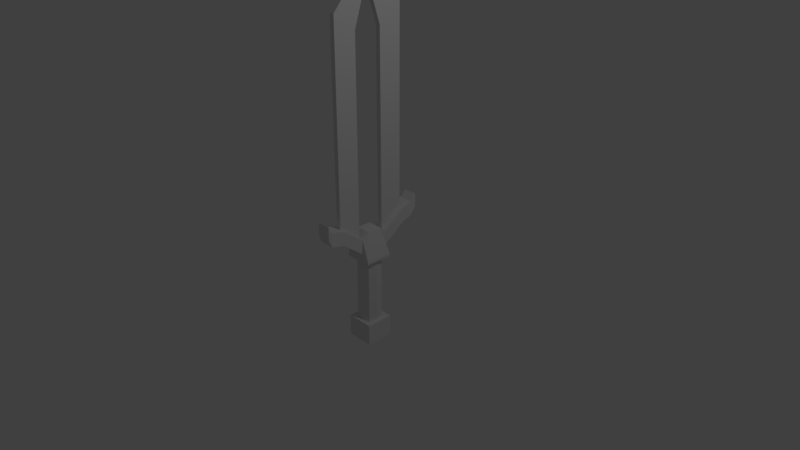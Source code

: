 # Source: sword.blend  (saved by Blender 2.78.0; exported with 4.5.12 LTS)
import bpy
from mathutils import Matrix  # noqa: F401  (used for matrix-valued properties, if any)

bpy.ops.wm.read_factory_settings(use_empty=True)
scene = bpy.context.scene
scene.name = 'Scene'

# ---- collections
col_collection_1 = bpy.data.collections.new('Collection 1'); scene.collection.children.link(col_collection_1)

# ---- images (referenced by path relative to the original .blend; pixels are not part of the script)
import os
ASSET_DIR = os.environ.get("B2B_ASSET_DIR", "")  # directory of the original .blend (textures are referenced by path, not embedded)
HERE = os.path.dirname(os.path.abspath(__file__))  # packed textures are extracted next to this script under _unpacked/

def load_image(name, relpath, width, height, colorspace="sRGB"):
    """Load a texture the original file referenced (path relative to the .blend, or extracted next to this script)."""
    p = next((c for c in (os.path.join(HERE, relpath), os.path.join(ASSET_DIR, relpath)) if relpath and os.path.exists(c)), "")
    if p:
        img = bpy.data.images.load(p, check_existing=True)
        img.name = name
    else:  # same state as the original file: an image datablock whose file is absent (Cycles renders it pink)
        img = bpy.data.images.new(name, width, height)
        img.source = "FILE"
        img.filepath = "//" + (relpath or name)
    img.colorspace_settings.name = colorspace
    return img
img_untitled = load_image('Untitled', '', 1024, 1024, 'sRGB')

# ---- materials (node trees are filled in below, after node groups)
mat_material = bpy.data.materials.new('Material')
mat_material.alpha_threshold = 0.0
mat_material.roughness = 0.5
mat_material.line_color = (0.0, 0.0, 0.0, 1.0)

# ---- material node trees
mat_material.use_nodes = True; mat_material.node_tree.nodes.clear()
_N = mat_material.node_tree.nodes; _L = mat_material.node_tree.links
n0 = _N.new('ShaderNodeOutputMaterial'); n0.name = 'Material Output'; n0.location = (300, 300)
n1 = _N.new('ShaderNodeBsdfDiffuse'); n1.name = 'Diffuse BSDF'; n1.location = (10, 300)
n2 = _N.new('ShaderNodeTexImage'); n2.name = 'Image Texture'; n2.location = (10, 170)
n2.width = 140
n2.image = img_untitled
_L.new(n1.outputs[0], n0.inputs[0])
n0.is_active_output = True

# ---- world
world_world = bpy.data.worlds.new('World'); scene.world = world_world
world_world.color = (0.05088, 0.05088, 0.05088)
world_world.use_sun_shadow = False
world_world.sun_shadow_jitter_overblur = 0.0
world_world.cycles.sampling_method = 'MANUAL'

# ---- cameras
cam_camera = bpy.data.cameras.new('Camera')
cam_camera.clip_end = 100.0
cam_camera.lens = 35.0
cam_camera.sensor_width = 32.0
cam_camera.sensor_height = 18.0
cam_camera.ortho_scale = 7.314
cam_camera.dof.focus_distance = 0.0

# ---- lights
light_lamp = bpy.data.lights.new('Lamp', 'POINT')
light_lamp.transmission_factor = 0.0
light_lamp.cutoff_distance = 30.0
light_lamp.energy = 100.0
light_lamp.shadow_buffer_clip_start = 1.001
light_lamp.shadow_soft_size = 0.1
light_lamp.shadow_maximum_resolution = 0.006
light_lamp.use_absolute_resolution = True

# ---- meshes
me_cube = bpy.data.meshes.new('Cube')
me_cube.from_pydata([(0.1866, 0.1886, -1.223), (0.1866, -0.1864, -1.223), (-0.1884, -0.1864, -1.223), (-0.1884, 0.1886, -1.223), (0.1866, 0.1886, -0.9691), (0.1866, -0.1864, -0.9691), (-0.1884, -0.1864, -0.9691), (-0.1884, 0.1886, -0.9691), (0.1866, 0.001106, -1.223), (-0.1884, 0.001106, -1.223), (0.1866, 0.001105, -0.9691), (-0.1884, 0.001106, -0.9691), (-0.0009, 0.1886, -1.223), (-0.0009001, -0.1864, -1.223), (-0.0009, 0.1886, -0.9691), (-0.0009002, -0.1864, -0.9691), (-0.0009001, 0.001106, -1.223), (0.136, 0.001018, -0.931), (0.1103, -0.1103, -0.931), (-0.001021, 0.1414, -0.931), (-0.1124, 0.1124, -0.931), (-0.001021, -0.1333, -0.931), (-0.1124, -0.1103, -0.931), (-0.1415, 0.001018, -0.931), (0.1103, 0.1124, -0.931), (0.1866, 0.001105, -0.9328), (0.1866, -0.1864, -0.9328), (-0.0009, 0.1886, -0.9328), (-0.1884, 0.1886, -0.9328), (-0.0009002, -0.1864, -0.9328), (-0.1884, -0.1864, -0.9328), (-0.1884, 0.001106, -0.9328), (0.1866, 0.1886, -0.9328), (0.136, 0.001018, -0.4795), (-0.1415, 0.001018, -0.4795), (-0.001021, 0.1414, -0.4795), (-0.001021, -0.1333, -0.4795), (0.1103, -0.1103, -0.4795), (-0.1124, 0.1124, -0.4795), (-0.1124, -0.1103, -0.4795), (0.1103, 0.1124, -0.4795), (0.09802, 0.1886, 0.2954), (0.09802, -0.1864, 0.2954), (-0.09982, -0.1864, 0.2954), (-0.09982, 0.1886, 0.2954), (0.09802, 0.1886, 0.09761), (0.09802, -0.1864, 0.09761), (-0.09982, -0.1864, 0.09761), (-0.09982, 0.1886, 0.09761), (0.09785, 0.001106, 0.384), (-0.09843, 0.001106, 0.384), (0.1866, 0.001105, 0.00907), (-0.1884, 0.001106, 0.00907), (-0.0009, 0.1886, 0.2954), (-0.0009001, -0.1864, 0.2954), (-0.0009, 0.1886, 0.09761), (-0.0009002, -0.1864, 0.09761), (-0.0002902, 0.001106, 0.384), (0.136, 0.001018, -0.02897), (0.1103, -0.1103, -0.02897), (-0.001021, 0.1414, -0.02897), (-0.1124, 0.1124, -0.02897), (-0.001021, -0.1333, -0.02897), (-0.1124, -0.1103, -0.02897), (-0.1415, 0.001018, -0.02897), (0.1103, 0.1124, -0.02897), (0.1866, 0.001105, -0.02725), (0.1866, -0.1864, -0.02725), (-0.0009, 0.1886, -0.02725), (-0.1884, 0.1886, -0.02725), (-0.0009002, -0.1864, -0.02725), (-0.1884, -0.1864, -0.02725), (-0.1884, 0.001106, -0.02725), (0.1866, 0.1886, -0.02725), (0.136, 0.001018, -0.4805), (-0.1415, 0.001018, -0.4805), (-0.001021, 0.1414, -0.4805), (-0.001021, -0.1333, -0.4805), (0.1103, -0.1103, -0.4805), (-0.1124, 0.1124, -0.4805), (-0.1124, -0.1103, -0.4805), (0.1103, 0.1124, -0.4805), (-0.0002902, 0.09925, 0.384), (-0.09843, 0.09925, 0.384), (0.09785, 0.09925, 0.384), (0.1866, 0.1886, 0.00907), (-0.0002902, -0.09703, 0.384), (-0.09843, -0.09703, 0.384), (0.09785, -0.09703, 0.384), (0.1866, -0.1864, 0.00907), (-0.1884, -0.1864, 0.00907), (-0.1884, 0.1886, 0.00907), (-0.0009, 0.1886, 0.00907), (-0.0009002, -0.1864, 0.00907), (-0.0009, 0.5025, 0.5251), (-0.0008999, 0.5025, 0.3273), (-0.09982, 0.5025, 0.5251), (0.09802, 0.5025, 0.5251), (0.09802, 0.5025, 0.3273), (-0.09982, 0.5025, 0.3273), (-0.0009003, -0.4879, 0.3273), (-0.0009002, -0.4879, 0.5251), (-0.09982, -0.4879, 0.5251), (0.09802, -0.4879, 0.5251), (0.09802, -0.4879, 0.3273), (-0.09982, -0.4879, 0.3273), (-0.0009003, -0.6739, 0.3722), (-0.0009002, -0.6739, 0.57), (-0.09982, -0.6739, 0.57), (0.09802, -0.6739, 0.57), (0.09802, -0.6739, 0.3722), (-0.09982, -0.6739, 0.3722), (-0.0008999, 0.6443, 0.57), (-0.0008999, 0.6443, 0.3722), (-0.09982, 0.6443, 0.57), (0.09802, 0.6443, 0.57), (0.09802, 0.6443, 0.3722), (-0.09982, 0.6443, 0.3722), (-0.0008999, 0.7284, 0.6552), (-0.0008999, 0.7284, 0.4697), (-0.09363, 0.7284, 0.6552), (0.09183, 0.7284, 0.6552), (0.09183, 0.7284, 0.4697), (-0.09363, 0.7284, 0.4697), (-0.0009003, -0.719, 0.4697), (-0.0009002, -0.719, 0.6552), (-0.09363, -0.719, 0.6552), (0.09183, -0.719, 0.6552), (0.09183, -0.719, 0.4697), (-0.09363, -0.719, 0.4697), (0.03395, 0.09925, 0.384), (0.03395, -0.09703, 0.384), (0.06449, 0.1886, 0.00907), (0.06449, -0.1864, 0.00907), (0.03395, 0.001106, 0.384), (0.06449, 0.1886, -0.02725), (0.06449, -0.1864, -0.02725), (0.03782, 0.1312, -0.02897), (0.03782, -0.1253, -0.02897), (0.03782, 0.1312, -0.4805), (0.03782, -0.1253, -0.4805), (0.03361, 0.1886, 0.2954), (0.03361, -0.1864, 0.2954), (0.03361, 0.1886, 0.09761), (0.03361, -0.1864, 0.09761), (0.03361, 0.5025, 0.5251), (0.03361, 0.5025, 0.3273), (0.03361, -0.4879, 0.5251), (0.03361, -0.4879, 0.3273), (0.03361, -0.6739, 0.57), (0.03361, -0.6739, 0.3722), (0.03361, 0.6443, 0.57), (0.03361, 0.6443, 0.3722), (0.03145, 0.7284, 0.6552), (0.03145, 0.7284, 0.4697), (0.03145, -0.719, 0.6552), (0.03145, -0.719, 0.4697), (-0.03118, 0.09925, 0.384), (-0.03118, -0.09703, 0.384), (-0.05989, 0.1886, 0.00907), (-0.05989, -0.1864, 0.00907), (-0.03118, 0.001106, 0.384), (-0.05989, 0.1886, -0.02725), (-0.05989, -0.1864, -0.02725), (-0.03606, 0.1322, -0.02897), (-0.03606, -0.1261, -0.02897), (-0.03606, 0.1322, -0.4805), (-0.03606, -0.1261, -0.4805), (-0.03203, 0.1886, 0.2954), (-0.03203, -0.1864, 0.2954), (-0.03203, 0.1886, 0.09761), (-0.03203, -0.1864, 0.09761), (-0.03203, 0.5025, 0.5251), (-0.03203, 0.5025, 0.3273), (-0.03203, -0.4879, 0.5251), (-0.03203, -0.4879, 0.3273), (-0.03203, -0.6739, 0.57), (-0.03203, -0.6739, 0.3722), (-0.03203, 0.6443, 0.57), (-0.03203, 0.6443, 0.3722), (-0.03008, 0.7284, 0.6552), (-0.03008, 0.7284, 0.4697), (-0.03008, -0.719, 0.6552), (-0.03008, -0.719, 0.4697), (-0.0009001, -0.1817, 2.929), (-0.0009002, -0.4833, 3.159), (0.03361, 0.1932, 2.929), (-0.0009001, 0.1932, 2.929), (0.03361, -0.1817, 2.929), (0.03361, 0.5071, 3.159), (-0.0009, 0.5071, 3.159), (0.03361, -0.4833, 3.159), (-0.03203, 0.1932, 2.929), (-0.03203, -0.1817, 2.929), (-0.03203, 0.5071, 3.159), (-0.03203, -0.4833, 3.159), (-0.0009001, 0.06822, 3.315), (-0.0009001, -0.05675, 3.315), (-0.03203, 0.06822, 3.315), (-0.03203, -0.05675, 3.315), (0.03361, 0.06822, 3.315), (0.03361, -0.05675, 3.315), (-0.03203, -0.1532, 3.545), (-0.03203, 0.177, 3.545), (0.03361, 0.177, 3.545), (0.03361, -0.1532, 3.545), (-0.0009001, 0.177, 3.545), (-0.0009002, -0.1532, 3.545), (-0.002586, -0.00247, 3.695), (-0.002586, 0.0263, 3.695), (0.003135, 0.0263, 3.695), (0.003135, -0.00247, 3.695), (0.0001274, 0.0263, 3.695), (0.0001274, -0.00247, 3.695)], [], [(16, 13, 2, 9), (5, 10, 25, 26), (8, 10, 5, 1), (13, 15, 6, 2), (9, 11, 7, 3), (14, 12, 3, 7), (2, 6, 11, 9), (0, 4, 10, 8), (6, 15, 29, 30), (12, 16, 9, 3), (0, 8, 16, 12), (15, 5, 26, 29), (4, 0, 12, 14), (1, 5, 15, 13), (10, 4, 32, 25), (8, 1, 13, 16), (17, 24, 40, 33), (24, 19, 35, 40), (19, 20, 38, 35), (20, 23, 34, 38), (11, 6, 30, 31), (4, 14, 27, 32), (7, 11, 31, 28), (14, 7, 28, 27), (17, 18, 26, 25), (20, 19, 27, 28), (21, 22, 30, 29), (23, 20, 28, 31), (24, 17, 25, 32), (22, 23, 31, 30), (19, 24, 32, 27), (18, 21, 29, 26), (22, 21, 36, 39), (18, 17, 33, 37), (21, 18, 37, 36), (23, 22, 39, 34), (161, 50, 87, 158), (89, 67, 66, 51), (49, 88, 89, 51), (171, 56, 100, 175), (50, 83, 91, 52), (41, 45, 98, 97), (87, 50, 52, 90), (84, 49, 51, 85), (160, 163, 70, 93), (157, 83, 50, 161), (130, 82, 57, 134), (133, 136, 67, 89), (48, 44, 96, 99), (141, 145, 189, 186), (51, 66, 73, 85), (134, 57, 86, 131), (58, 74, 81, 65), (137, 139, 76, 60), (164, 166, 79, 61), (61, 79, 75, 64), (52, 72, 71, 90), (132, 135, 68, 92), (91, 69, 72, 52), (159, 162, 69, 91), (58, 66, 67, 59), (164, 162, 68, 60), (165, 163, 71, 63), (64, 72, 69, 61), (65, 73, 66, 58), (63, 71, 72, 64), (137, 135, 73, 65), (138, 136, 70, 62), (165, 167, 77, 62), (59, 78, 74, 58), (138, 140, 78, 59), (64, 75, 80, 63), (168, 44, 83, 157), (45, 41, 84, 85), (169, 54, 86, 158), (42, 46, 89, 88), (47, 43, 87, 90), (44, 48, 91, 83), (170, 55, 92, 159), (171, 47, 90, 160), (141, 53, 82, 130), (142, 42, 88, 131), (143, 45, 85, 132), (144, 56, 93, 133), (99, 96, 114, 117), (145, 97, 115, 151), (143, 55, 95, 146), (141, 41, 97, 145), (170, 48, 99, 173), (101, 147, 191, 185), (175, 100, 106, 177), (148, 104, 110, 150), (46, 42, 103, 104), (43, 47, 105, 102), (169, 43, 102, 174), (144, 46, 104, 148), (108, 111, 129, 126), (149, 107, 125, 155), (104, 103, 109, 110), (147, 101, 107, 149), (102, 105, 111, 108), (174, 102, 108, 176), (115, 116, 122, 121), (179, 117, 123, 181), (172, 94, 112, 178), (146, 95, 113, 152), (173, 99, 117, 179), (97, 98, 116, 115), (181, 123, 120, 180), (154, 119, 118, 153), (151, 115, 121, 153), (117, 114, 120, 123), (178, 112, 118, 180), (152, 113, 119, 154), (182, 126, 129, 183), (155, 125, 124, 156), (176, 108, 126, 182), (150, 110, 128, 156), (177, 106, 124, 183), (110, 109, 127, 128), (106, 150, 156, 124), (127, 155, 156, 128), (116, 152, 154, 122), (112, 151, 153, 118), (122, 154, 153, 121), (98, 146, 152, 116), (103, 147, 149, 109), (109, 149, 155, 127), (56, 144, 148, 100), (100, 148, 150, 106), (168, 53, 187, 192), (45, 143, 146, 98), (94, 145, 151, 112), (46, 144, 133, 89), (55, 143, 132, 92), (54, 142, 131, 86), (41, 141, 130, 84), (62, 77, 140, 138), (59, 67, 136, 138), (60, 68, 135, 137), (85, 73, 135, 132), (65, 81, 139, 137), (49, 134, 131, 88), (42, 142, 147, 103), (93, 70, 136, 133), (84, 130, 134, 49), (111, 177, 183, 129), (107, 176, 182, 125), (125, 182, 183, 124), (114, 178, 180, 120), (119, 181, 180, 118), (95, 173, 179, 113), (96, 172, 178, 114), (113, 179, 181, 119), (101, 174, 176, 107), (172, 168, 192, 194), (105, 175, 177, 111), (44, 168, 172, 96), (55, 170, 173, 95), (56, 171, 160, 93), (48, 170, 159, 91), (43, 169, 158, 87), (53, 168, 157, 82), (63, 80, 167, 165), (62, 70, 163, 165), (61, 69, 162, 164), (92, 68, 162, 159), (60, 76, 166, 164), (82, 157, 161, 57), (90, 71, 163, 160), (47, 171, 175, 105), (57, 161, 158, 86), (94, 172, 194, 190), (53, 141, 186, 187), (54, 169, 193, 184), (169, 174, 195, 193), (145, 94, 190, 189), (142, 54, 184, 188), (174, 101, 185, 195), (147, 142, 188, 191), (199, 197, 184, 193), (197, 201, 188, 184), (203, 194, 192, 198), (205, 191, 188, 201), (207, 185, 191, 205), (202, 195, 185, 207), (194, 203, 206, 190), (202, 207, 213, 208), (190, 206, 204, 189), (207, 205, 211, 213), (189, 204, 200, 186), (204, 205, 201, 200), (195, 202, 199, 193), (202, 203, 198, 199), (187, 186, 200, 196), (196, 200, 201, 197), (192, 187, 196, 198), (198, 196, 197, 199), (209, 208, 213, 212), (212, 213, 211, 210), (205, 204, 210, 211), (203, 202, 208, 209), (204, 206, 212, 210), (206, 203, 209, 212)])
_uv = me_cube.uv_layers.new(name='UVMap')
_uv.uv.foreach_set('vector', [0.2462, 0.384, 0.2462, 0.4154, 0.2149, 0.4154, 0.2149, 0.384, 0.3201, 0.4154, 0.3201, 0.384, 0.3262, 0.384, 0.3262, 0.4154, 0.2776, 0.384, 0.3201, 0.384, 0.3201, 0.4154, 0.2776, 0.4154, 0.2462, 0.4154, 0.2462, 0.4579, 0.2149, 0.4579, 0.2149, 0.4154, 0.2149, 0.384, 0.1723, 0.384, 0.1723, 0.3527, 0.2149, 0.3527, 0.2462, 0.3101, 0.2462, 0.3527, 0.2149, 0.3527, 0.2149, 0.3101, 0.2149, 0.4154, 0.1723, 0.4154, 0.1723, 0.384, 0.2149, 0.384, 0.2776, 0.3527, 0.3201, 0.3527, 0.3201, 0.384, 0.2776, 0.384, 0.2149, 0.4579, 0.2462, 0.4579, 0.2462, 0.464, 0.2149, 0.464, 0.2462, 0.3527, 0.2462, 0.384, 0.2149, 0.384, 0.2149, 0.3527, 0.2776, 0.3527, 0.2776, 0.384, 0.2462, 0.384, 0.2462, 0.3527, 0.2462, 0.4579, 0.2776, 0.4579, 0.2776, 0.464, 0.2462, 0.464, 0.2776, 0.3101, 0.2776, 0.3527, 0.2462, 0.3527, 0.2462, 0.3101, 0.2776, 0.4154, 0.2776, 0.4579, 0.2462, 0.4579, 0.2462, 0.4154, 0.3201, 0.384, 0.3201, 0.3527, 0.3262, 0.3527, 0.3262, 0.384, 0.2776, 0.384, 0.2776, 0.4154, 0.2462, 0.4154, 0.2462, 0.384, 0.4415, 0.3172, 0.4606, 0.3172, 0.4606, 0.3928, 0.4415, 0.3928, 0.4606, 0.3172, 0.4799, 0.3172, 0.4799, 0.3928, 0.4606, 0.3928, 0.3266, 0.3172, 0.3458, 0.3172, 0.3458, 0.3928, 0.3266, 0.3928, 0.3458, 0.3172, 0.3651, 0.3172, 0.3651, 0.3928, 0.3458, 0.3928, 0.1723, 0.384, 0.1723, 0.4154, 0.1663, 0.4154, 0.1663, 0.384, 0.2776, 0.3101, 0.2462, 0.3101, 0.2462, 0.304, 0.2776, 0.304, 0.1723, 0.3527, 0.1723, 0.384, 0.1663, 0.384, 0.1663, 0.3527, 0.2462, 0.3101, 0.2149, 0.3101, 0.2149, 0.304, 0.2462, 0.304, 0.2692, 0.2727, 0.2648, 0.254, 0.2776, 0.2413, 0.2776, 0.2727, 0.2276, 0.2913, 0.2462, 0.2961, 0.2462, 0.304, 0.2149, 0.304, 0.2462, 0.2502, 0.2276, 0.254, 0.2149, 0.2413, 0.2462, 0.2413, 0.2227, 0.2727, 0.2276, 0.2913, 0.2149, 0.304, 0.2149, 0.2727, 0.2648, 0.2913, 0.2692, 0.2727, 0.2776, 0.2727, 0.2776, 0.304, 0.2276, 0.254, 0.2227, 0.2727, 0.2149, 0.2727, 0.2149, 0.2413, 0.2462, 0.2961, 0.2648, 0.2913, 0.2776, 0.304, 0.2462, 0.304, 0.2648, 0.254, 0.2462, 0.2502, 0.2462, 0.2413, 0.2776, 0.2413, 0.3843, 0.3172, 0.4034, 0.3172, 0.4034, 0.3928, 0.3843, 0.3928, 0.4224, 0.3172, 0.4415, 0.3172, 0.4415, 0.3928, 0.4224, 0.3928, 0.4034, 0.3172, 0.4224, 0.3172, 0.4224, 0.3928, 0.4034, 0.3928, 0.3651, 0.3172, 0.3843, 0.3172, 0.3843, 0.3928, 0.3651, 0.3928, 0.3153, 0.486, 0.3153, 0.4972, 0.2989, 0.4972, 0.2989, 0.486, 0.4631, 0.5173, 0.4674, 0.513, 0.4896, 0.5352, 0.4853, 0.5395, 0.3273, 0.06507, 0.3119, 0.064, 0.3073, 0.0001816, 0.3345, 0.004877, 0.02361, 0.1269, 0.02361, 0.1186, 0.1239, 0.1186, 0.1239, 0.1269, 0.3221, 0.1783, 0.3374, 0.1771, 0.3521, 0.2377, 0.3251, 0.2383, 0.3588, 0.05448, 0.3693, 0.02427, 0.4089, 0.0693, 0.3993, 0.09693, 0.3069, 0.1784, 0.3221, 0.1783, 0.3251, 0.2383, 0.298, 0.2409, 0.3426, 0.06727, 0.3273, 0.06507, 0.3345, 0.004877, 0.3617, 0.007507, 0.4923, 0.4796, 0.4966, 0.4839, 0.4896, 0.4908, 0.4853, 0.4865, 0.3317, 0.486, 0.3317, 0.4972, 0.3153, 0.4972, 0.3153, 0.486, 0.3317, 0.4751, 0.3317, 0.4808, 0.3153, 0.4808, 0.3153, 0.4751, 0.4776, 0.4943, 0.4819, 0.4986, 0.4674, 0.513, 0.4631, 0.5087, 0.3608, 0.2218, 0.3525, 0.191, 0.396, 0.1509, 0.4038, 0.1802, 0.6832, 0.0002901, 0.7356, 0.03882, 0.7356, 0.4795, 0.6832, 0.441, 0.4853, 0.5395, 0.4896, 0.5352, 0.5118, 0.5574, 0.5075, 0.5617, 0.3153, 0.4751, 0.3153, 0.4808, 0.2989, 0.4808, 0.2989, 0.4751, 0.4415, 0.3169, 0.4415, 0.2413, 0.4606, 0.2413, 0.4606, 0.3169, 0.4732, 0.3169, 0.4732, 0.2413, 0.4799, 0.2413, 0.4799, 0.3169, 0.3326, 0.3169, 0.3326, 0.2413, 0.3458, 0.2413, 0.3458, 0.3169, 0.3458, 0.3169, 0.3458, 0.2413, 0.3651, 0.2413, 0.3651, 0.3169, 0.5383, 0.4865, 0.534, 0.4908, 0.5118, 0.4687, 0.5161, 0.4644, 0.5305, 0.5472, 0.5262, 0.5429, 0.534, 0.5352, 0.5383, 0.5395, 0.5604, 0.5087, 0.5561, 0.513, 0.534, 0.4908, 0.5383, 0.4865, 0.5452, 0.5325, 0.5409, 0.5282, 0.5561, 0.513, 0.5604, 0.5173, 0.4956, 0.5292, 0.4896, 0.5352, 0.4674, 0.513, 0.4854, 0.513, 0.5315, 0.5244, 0.5409, 0.5282, 0.534, 0.5352, 0.5284, 0.5296, 0.5009, 0.4938, 0.4966, 0.4839, 0.5118, 0.4687, 0.5118, 0.4866, 0.5284, 0.4964, 0.534, 0.4908, 0.5561, 0.513, 0.5381, 0.513, 0.5118, 0.5393, 0.5118, 0.5574, 0.4896, 0.5352, 0.4956, 0.5292, 0.5118, 0.4866, 0.5118, 0.4687, 0.534, 0.4908, 0.5284, 0.4964, 0.5226, 0.533, 0.5262, 0.5429, 0.5118, 0.5574, 0.5118, 0.5393, 0.4922, 0.5026, 0.4819, 0.4986, 0.4896, 0.4908, 0.4959, 0.4971, 0.3974, 0.3169, 0.3974, 0.2413, 0.4034, 0.2413, 0.4034, 0.3169, 0.4224, 0.3169, 0.4224, 0.2413, 0.4415, 0.2413, 0.4415, 0.3169, 0.41, 0.3169, 0.41, 0.2413, 0.4224, 0.2413, 0.4224, 0.3169, 0.3651, 0.3169, 0.3651, 0.2413, 0.3843, 0.2413, 0.3843, 0.3169, 0.3528, 0.4861, 0.3528, 0.4975, 0.3317, 0.4972, 0.3317, 0.486, 0.3693, 0.02427, 0.3588, 0.05448, 0.3426, 0.06727, 0.3617, 0.007507, 0.2778, 0.4861, 0.2778, 0.4809, 0.2989, 0.4808, 0.2989, 0.486, 0.2988, 0.04728, 0.2959, 0.01447, 0.3073, 0.0001816, 0.3119, 0.064, 0.2877, 0.226, 0.2929, 0.194, 0.3069, 0.1784, 0.298, 0.2409, 0.3525, 0.191, 0.3608, 0.2218, 0.3521, 0.2377, 0.3374, 0.1771, 0.5533, 0.1311, 0.5534, 0.1255, 0.5693, 0.1256, 0.5692, 0.1362, 0.02361, 0.1269, 0.02361, 0.1448, 0.0001817, 0.1683, 0.0001834, 0.1343, 0.3528, 0.4751, 0.3528, 0.4809, 0.3317, 0.4808, 0.3317, 0.4751, 0.2778, 0.4751, 0.2778, 0.4644, 0.2989, 0.4644, 0.2989, 0.4751, 0.5534, 0.1193, 0.5535, 0.1077, 0.5695, 0.0919, 0.5694, 0.1139, 0.02361, 0.1095, 0.02361, 0.1186, 0.0001836, 0.1186, 0.0001831, 0.1013, 0.4038, 0.1802, 0.396, 0.1509, 0.4091, 0.14, 0.4284, 0.1664, 0.4178, 0.4751, 0.4178, 0.4644, 0.4427, 0.4644, 0.4427, 0.4751, 0.5534, 0.1193, 0.5534, 0.1255, 0.4834, 0.125, 0.4835, 0.1188, 0.3528, 0.4751, 0.3528, 0.4644, 0.4178, 0.4644, 0.4178, 0.4751, 0.5533, 0.1311, 0.5532, 0.1433, 0.4833, 0.1428, 0.4834, 0.1306, 0.7422, 0.9998, 0.736, 0.9997, 0.7372, 0.6411, 0.7436, 0.6412, 0.1239, 0.1269, 0.1239, 0.1186, 0.1742, 0.1185, 0.1743, 0.1266, 0.1239, 0.1095, 0.1239, 0.09246, 0.1746, 0.0926, 0.1742, 0.1096, 0.2959, 0.01447, 0.2988, 0.04728, 0.251, 0.08164, 0.2447, 0.04955, 0.2929, 0.194, 0.2877, 0.226, 0.2402, 0.188, 0.2484, 0.1574, 0.2778, 0.4861, 0.2778, 0.4975, 0.2144, 0.4975, 0.2144, 0.4861, 0.02361, 0.1095, 0.02361, 0.09247, 0.1239, 0.09246, 0.1239, 0.1095, 0.2289, 0.1399, 0.193, 0.1662, 0.2046, 0.1423, 0.2321, 0.1323, 0.1824, 0.4751, 0.1824, 0.4809, 0.1663, 0.4809, 0.1663, 0.4755, 0.2447, 0.04955, 0.251, 0.08164, 0.2304, 0.09855, 0.1915, 0.06859, 0.2144, 0.4751, 0.2144, 0.4809, 0.1824, 0.4809, 0.1824, 0.4751, 0.2484, 0.1574, 0.2402, 0.188, 0.193, 0.1662, 0.2289, 0.1399, 0.2144, 0.4861, 0.2144, 0.4975, 0.1824, 0.4975, 0.1824, 0.4861, 0.4116, 0.1083, 0.4307, 0.08458, 0.433, 0.1085, 0.4133, 0.1163, 0.4567, 0.1303, 0.4565, 0.1425, 0.4328, 0.1408, 0.4348, 0.1291, 0.4178, 0.4861, 0.4178, 0.4809, 0.4427, 0.4809, 0.4427, 0.4861, 0.4835, 0.1188, 0.4834, 0.125, 0.4568, 0.1248, 0.4568, 0.1187, 0.4834, 0.1306, 0.4833, 0.1428, 0.4565, 0.1425, 0.4567, 0.1303, 0.3993, 0.09693, 0.4089, 0.0693, 0.4307, 0.08458, 0.4116, 0.1083, 0.4348, 0.1291, 0.4328, 0.1408, 0.4111, 0.132, 0.4123, 0.1246, 0.4351, 0.1195, 0.4351, 0.1245, 0.4129, 0.1207, 0.4132, 0.1182, 0.4427, 0.4751, 0.4427, 0.4644, 0.4628, 0.4654, 0.4628, 0.4755, 0.4284, 0.1664, 0.4091, 0.14, 0.4111, 0.132, 0.4328, 0.1408, 0.4427, 0.4861, 0.4427, 0.4809, 0.4628, 0.4809, 0.4628, 0.4858, 0.4568, 0.1187, 0.4568, 0.1248, 0.4351, 0.1245, 0.4351, 0.1195, 0.2323, 0.1239, 0.2321, 0.1323, 0.2046, 0.1423, 0.2007, 0.1247, 0.2326, 0.1146, 0.2324, 0.1195, 0.2005, 0.1183, 0.2008, 0.111, 0.1824, 0.4861, 0.1824, 0.4975, 0.1663, 0.4964, 0.1663, 0.4858, 0.1742, 0.1096, 0.1746, 0.0926, 0.2034, 0.09526, 0.2008, 0.111, 0.1743, 0.1266, 0.1742, 0.1185, 0.2005, 0.1183, 0.2007, 0.1247, 0.1915, 0.06859, 0.2304, 0.09855, 0.2335, 0.1063, 0.2034, 0.09526, 0.1742, 0.1185, 0.1742, 0.1096, 0.2008, 0.111, 0.2005, 0.1183, 0.2335, 0.1063, 0.2326, 0.1146, 0.2008, 0.111, 0.2034, 0.09526, 0.4567, 0.107, 0.4568, 0.1187, 0.4351, 0.1195, 0.433, 0.1085, 0.4427, 0.4809, 0.4427, 0.4751, 0.4628, 0.4755, 0.4628, 0.4809, 0.433, 0.1085, 0.4351, 0.1195, 0.4132, 0.1182, 0.4133, 0.1163, 0.4835, 0.1072, 0.4835, 0.1188, 0.4568, 0.1187, 0.4567, 0.107, 0.2144, 0.4644, 0.2144, 0.4751, 0.1824, 0.4751, 0.1824, 0.4644, 0.1824, 0.4644, 0.1824, 0.4751, 0.1663, 0.4755, 0.1663, 0.4654, 0.02361, 0.1186, 0.02361, 0.1095, 0.1239, 0.1095, 0.1239, 0.1186, 0.1239, 0.1186, 0.1239, 0.1095, 0.1742, 0.1096, 0.1742, 0.1185, 0.7513, 0.0001816, 0.7576, 0.0002056, 0.7571, 0.3618, 0.7509, 0.3617, 0.5535, 0.1077, 0.5534, 0.1193, 0.4835, 0.1188, 0.4835, 0.1072, 0.4178, 0.4809, 0.4178, 0.4751, 0.4427, 0.4751, 0.4427, 0.4809, 0.02361, 0.09247, 0.02361, 0.1095, 0.0001831, 0.1013, 0.0001816, 0.06904, 0.5534, 0.1255, 0.5534, 0.1193, 0.5694, 0.1139, 0.5693, 0.1256, 0.2778, 0.4809, 0.2778, 0.4751, 0.2989, 0.4751, 0.2989, 0.4808, 0.3528, 0.4644, 0.3528, 0.4751, 0.3317, 0.4751, 0.3317, 0.4644, 0.4034, 0.3169, 0.4034, 0.2413, 0.41, 0.2413, 0.41, 0.3169, 0.4854, 0.513, 0.4674, 0.513, 0.4819, 0.4986, 0.4922, 0.5026, 0.5284, 0.5296, 0.534, 0.5352, 0.5262, 0.5429, 0.5226, 0.533, 0.5161, 0.5617, 0.5118, 0.5574, 0.5262, 0.5429, 0.5305, 0.5472, 0.4606, 0.3169, 0.4606, 0.2413, 0.4732, 0.2413, 0.4732, 0.3169, 0.3153, 0.4644, 0.3153, 0.4751, 0.2989, 0.4751, 0.2989, 0.4644, 0.2778, 0.4644, 0.2778, 0.4751, 0.2144, 0.4751, 0.2144, 0.4644, 0.4853, 0.4865, 0.4896, 0.4908, 0.4819, 0.4986, 0.4776, 0.4943, 0.3317, 0.4644, 0.3317, 0.4751, 0.3153, 0.4751, 0.3153, 0.4644, 0.1748, 0.1449, 0.1743, 0.1266, 0.2007, 0.1247, 0.2046, 0.1423, 0.1824, 0.4809, 0.1824, 0.4861, 0.1663, 0.4858, 0.1663, 0.4809, 0.2324, 0.1195, 0.2323, 0.1239, 0.2007, 0.1247, 0.2005, 0.1183, 0.4427, 0.4975, 0.4427, 0.4861, 0.4628, 0.4858, 0.4628, 0.4964, 0.4351, 0.1245, 0.4348, 0.1291, 0.4123, 0.1246, 0.4129, 0.1207, 0.4834, 0.125, 0.4834, 0.1306, 0.4567, 0.1303, 0.4568, 0.1248, 0.4178, 0.4975, 0.4178, 0.4861, 0.4427, 0.4861, 0.4427, 0.4975, 0.4568, 0.1248, 0.4567, 0.1303, 0.4348, 0.1291, 0.4351, 0.1245, 0.2144, 0.4809, 0.2144, 0.4861, 0.1824, 0.4861, 0.1824, 0.4809, 0.0001817, 0.2799, 0.05264, 0.2414, 0.05264, 0.6821, 0.0001816, 0.7207, 0.1239, 0.1448, 0.1239, 0.1269, 0.1743, 0.1266, 0.1748, 0.1449, 0.3528, 0.4975, 0.3528, 0.4861, 0.4178, 0.4861, 0.4178, 0.4975, 0.5534, 0.1255, 0.5533, 0.1311, 0.4834, 0.1306, 0.4834, 0.125, 0.02361, 0.1186, 0.02361, 0.1269, 0.0001834, 0.1343, 0.0001836, 0.1186, 0.5532, 0.1433, 0.5533, 0.1311, 0.5692, 0.1362, 0.569, 0.1593, 0.2778, 0.4975, 0.2778, 0.4861, 0.2989, 0.486, 0.2989, 0.4972, 0.3528, 0.4809, 0.3528, 0.4861, 0.3317, 0.486, 0.3317, 0.4808, 0.3843, 0.3169, 0.3843, 0.2413, 0.3974, 0.2413, 0.3974, 0.3169, 0.4959, 0.4971, 0.4896, 0.4908, 0.4966, 0.4839, 0.5009, 0.4938, 0.5381, 0.513, 0.5561, 0.513, 0.5409, 0.5282, 0.5315, 0.5244, 0.5383, 0.5395, 0.534, 0.5352, 0.5409, 0.5282, 0.5452, 0.5325, 0.3266, 0.3169, 0.3266, 0.2413, 0.3326, 0.2413, 0.3326, 0.3169, 0.3317, 0.4808, 0.3317, 0.486, 0.3153, 0.486, 0.3153, 0.4808, 0.5075, 0.4644, 0.5118, 0.4687, 0.4966, 0.4839, 0.4923, 0.4796, 0.02361, 0.1448, 0.02361, 0.1269, 0.1239, 0.1269, 0.1239, 0.1448, 0.3153, 0.4808, 0.3153, 0.486, 0.2989, 0.486, 0.2989, 0.4808, 0.7422, 0.0001927, 0.7485, 0.0001816, 0.7502, 0.3586, 0.7441, 0.3586, 0.7576, 0.0002056, 0.7639, 0.000225, 0.7635, 0.3618, 0.7571, 0.3618, 0.758, 0.9036, 0.7517, 0.9036, 0.7506, 0.542, 0.7568, 0.542, 0.1154, 0.2413, 0.1659, 0.2797, 0.1659, 0.7204, 0.1154, 0.682, 0.736, 0.0002085, 0.7422, 0.0001927, 0.7441, 0.3586, 0.7377, 0.3587, 0.7643, 0.9036, 0.758, 0.9036, 0.7568, 0.542, 0.7633, 0.542, 0.7485, 0.9998, 0.7422, 0.9998, 0.7436, 0.6412, 0.7497, 0.6412, 0.5699, 0.03853, 0.6204, 0.0001816, 0.6204, 0.4409, 0.5699, 0.4792, 0.7507, 0.4639, 0.7567, 0.4639, 0.7568, 0.542, 0.7506, 0.542, 0.7567, 0.4639, 0.7634, 0.4639, 0.7633, 0.542, 0.7568, 0.542, 0.05554, 0.7851, 0.0001816, 0.7207, 0.05264, 0.6821, 0.07367, 0.7466, 0.625, 0.5439, 0.5699, 0.4792, 0.6204, 0.4409, 0.6412, 0.5055, 0.7442, 0.5442, 0.7436, 0.6412, 0.7372, 0.6411, 0.7376, 0.5441, 0.7501, 0.5442, 0.7497, 0.6412, 0.7436, 0.6412, 0.7442, 0.5442, 0.7502, 0.3586, 0.7503, 0.4556, 0.7443, 0.4556, 0.7441, 0.3586, 0.7501, 0.5442, 0.7442, 0.5442, 0.7442, 0.5035, 0.7448, 0.5035, 0.7441, 0.3586, 0.7443, 0.4556, 0.7378, 0.4556, 0.7377, 0.3587, 0.7442, 0.5442, 0.7376, 0.5441, 0.7434, 0.5034, 0.7442, 0.5035, 0.7356, 0.4795, 0.6803, 0.544, 0.6621, 0.5055, 0.6832, 0.441, 0.6803, 0.544, 0.625, 0.5439, 0.6412, 0.5055, 0.6621, 0.5055, 0.1659, 0.7204, 0.1108, 0.785, 0.09458, 0.7466, 0.1154, 0.682, 0.1108, 0.785, 0.05554, 0.7851, 0.07367, 0.7466, 0.09458, 0.7466, 0.7571, 0.3618, 0.7635, 0.3618, 0.7634, 0.4398, 0.7568, 0.4398, 0.7568, 0.4398, 0.7634, 0.4398, 0.7634, 0.4639, 0.7567, 0.4639, 0.7509, 0.3617, 0.7571, 0.3618, 0.7568, 0.4398, 0.7508, 0.4398, 0.7508, 0.4398, 0.7568, 0.4398, 0.7567, 0.4639, 0.7507, 0.4639, 0.7449, 0.4963, 0.7448, 0.5035, 0.7442, 0.5035, 0.7442, 0.4963, 0.7442, 0.4963, 0.7442, 0.5035, 0.7434, 0.5034, 0.7434, 0.4963, 0.625, 0.5439, 0.6803, 0.544, 0.655, 0.5696, 0.6502, 0.5696, 0.05554, 0.7851, 0.1108, 0.785, 0.08561, 0.8107, 0.08079, 0.8107, 0.7378, 0.4556, 0.7443, 0.4556, 0.7442, 0.4963, 0.7434, 0.4963, 0.7443, 0.4556, 0.7503, 0.4556, 0.7449, 0.4963, 0.7442, 0.4963])
me_cube.materials.append(mat_material)
me_cube.use_remesh_preserve_volume = False
me_cube.use_remesh_preserve_attributes = False
me_cube.use_mirror_vertex_groups = False
me_cube.update()

# ---- objects
ob_cube = bpy.data.objects.new('Cube', me_cube)
ob_lamp = bpy.data.objects.new('Lamp', light_lamp)
ob_camera = bpy.data.objects.new('Camera', cam_camera)

# ---- transforms, parenting, visibility, modifiers, constraints
ob_cube.location = (0.0, 0.0, 0.0)
ob_cube.lock_rotations_4d = False
ob_cube.empty_display_type = 'ARROWS'
ob_cube.lineart.crease_threshold = 0.0
ob_lamp.location = (4.076, 1.005, 5.904)
ob_lamp.rotation_euler = (0.6503, 0.05522, 1.866)
ob_lamp.lock_rotations_4d = False
ob_lamp.empty_display_type = 'ARROWS'
ob_lamp.color = (0.0, 0.0, 0.0, 0.0)
ob_lamp.lineart.crease_threshold = 0.0
ob_camera.location = (7.481, -6.508, 5.344)
ob_camera.rotation_euler = (1.109, 0.0, 0.8149)
ob_camera.lock_rotations_4d = False
ob_camera.empty_display_type = 'ARROWS'
ob_camera.color = (0.0, 0.0, 0.0, 0.0)
ob_camera.display_type = 'WIRE'
ob_camera.lineart.crease_threshold = 0.0

# ---- collection membership
col_collection_1.objects.link(ob_cube)
col_collection_1.objects.link(ob_lamp)
col_collection_1.objects.link(ob_camera)

# ---- scene / render settings (as saved in the file)
scene.camera = ob_camera
scene.frame_start = 1; scene.frame_end = 250; scene.frame_set(1)
scene.render.engine = 'CYCLES'
scene.render.resolution_percentage = 50
scene.render.dither_intensity = 0.0
scene.cycles.use_denoising = False
scene.cycles.samples = 128
scene.cycles.sampling_pattern = 'TABULATED_SOBOL'
scene.cycles.light_sampling_threshold = 0.0
scene.cycles.use_adaptive_sampling = False
scene.cycles.use_light_tree = False
scene.cycles.blur_glossy = 0.0
scene.cycles.sample_clamp_indirect = 0.0
scene.view_settings.view_transform = 'Standard'
bpy.context.view_layer.update()
